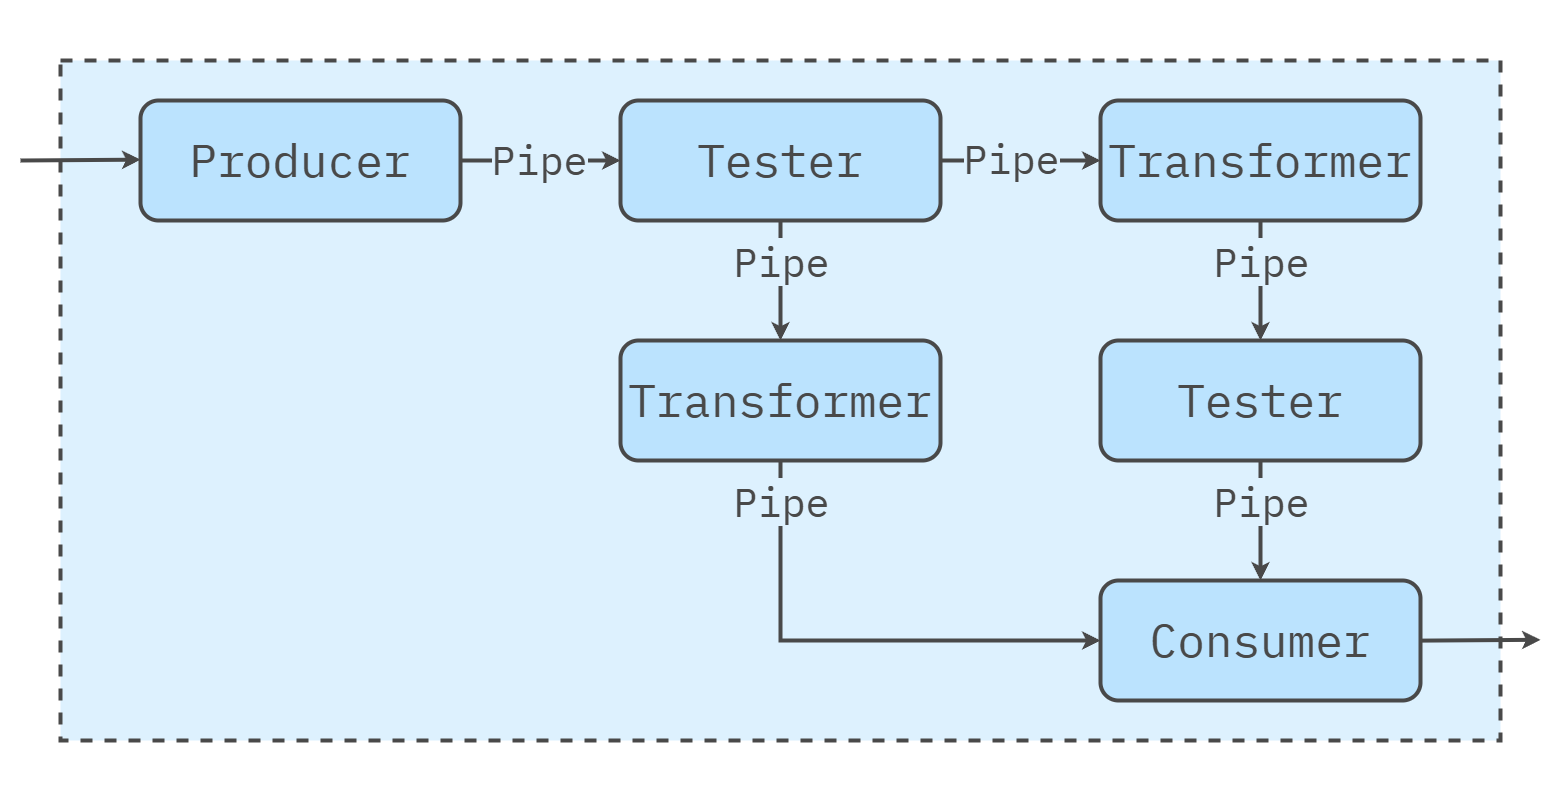

The diagram above was exported from draw.io. Its source (the exported page's mxGraphModel, read from the mxfile embedded in the PNG):
<mxGraphModel dx="2049" dy="1054" grid="1" gridSize="20" guides="1" tooltips="1" connect="1" arrows="1" fold="1" page="1" pageScale="1" pageWidth="1600" pageHeight="840" math="0" shadow="0">
  <root>
    <mxCell id="0" />
    <mxCell id="1" parent="0" />
    <mxCell id="Az0bFYg64EQcbs3Bumrs-12" value="" style="rounded=0;whiteSpace=wrap;html=1;strokeColor=none;strokeWidth=4;align=center;verticalAlign=middle;fontFamily=IBM Plex Mono;fontSource=https%3A%2F%2Ffonts.googleapis.com%2Fcss%3Ffamily%3DIBM%2BPlex%2BMono;fontSize=64;fontColor=#494949;fillColor=none;movable=0;resizable=0;rotatable=0;deletable=0;editable=0;locked=1;connectable=0;" vertex="1" parent="1">
      <mxGeometry x="20" y="20" width="1560" height="800" as="geometry" />
    </mxCell>
    <mxCell id="L3TbLjJM5cl4JLg-beqe-2" value="" style="rounded=0;whiteSpace=wrap;html=1;fillColor=#DDF1FE;strokeColor=#494949;strokeWidth=4;perimeterSpacing=1;dashed=1;movable=1;resizable=1;rotatable=1;deletable=1;editable=1;locked=0;connectable=1;" parent="1" vertex="1">
      <mxGeometry x="80" y="80" width="1440" height="680" as="geometry" />
    </mxCell>
    <mxCell id="L3TbLjJM5cl4JLg-beqe-4" value="Producer" style="rounded=1;whiteSpace=wrap;html=1;fillColor=#bbe3fe;strokeColor=#494949;strokeWidth=4;fontFamily=IBM Plex Mono;fontSource=https%3A%2F%2Ffonts.googleapis.com%2Fcss%3Ffamily%3DIBM%2BPlex%2BMono;fontSize=46;fontColor=#494949;" parent="1" vertex="1">
      <mxGeometry x="160" y="120" width="320" height="120" as="geometry" />
    </mxCell>
    <mxCell id="Az0bFYg64EQcbs3Bumrs-7" value="" style="endArrow=classic;html=1;rounded=0;fontFamily=IBM Plex Mono;fontSource=https%3A%2F%2Ffonts.googleapis.com%2Fcss%3Ffamily%3DIBM%2BPlex%2BMono;fontSize=64;fontColor=#494949;strokeColor=#494949;strokeWidth=4;" edge="1" parent="1">
      <mxGeometry width="50" height="50" relative="1" as="geometry">
        <mxPoint x="40" y="180" as="sourcePoint" />
        <mxPoint x="160" y="179.17" as="targetPoint" />
      </mxGeometry>
    </mxCell>
    <mxCell id="Az0bFYg64EQcbs3Bumrs-13" value="Transformer" style="rounded=1;whiteSpace=wrap;html=1;fillColor=#bbe3fe;strokeColor=#494949;strokeWidth=4;fontFamily=IBM Plex Mono;fontSource=https%3A%2F%2Ffonts.googleapis.com%2Fcss%3Ffamily%3DIBM%2BPlex%2BMono;fontSize=46;fontColor=#494949;" vertex="1" parent="1">
      <mxGeometry x="1120" y="120" width="320" height="120" as="geometry" />
    </mxCell>
    <mxCell id="Az0bFYg64EQcbs3Bumrs-14" value="Tester" style="rounded=1;whiteSpace=wrap;html=1;fillColor=#bbe3fe;strokeColor=#494949;strokeWidth=4;fontFamily=IBM Plex Mono;fontSource=https%3A%2F%2Ffonts.googleapis.com%2Fcss%3Ffamily%3DIBM%2BPlex%2BMono;fontSize=46;fontColor=#494949;" vertex="1" parent="1">
      <mxGeometry x="640" y="120" width="320" height="120" as="geometry" />
    </mxCell>
    <mxCell id="Az0bFYg64EQcbs3Bumrs-15" value="Transformer" style="rounded=1;whiteSpace=wrap;html=1;fillColor=#bbe3fe;strokeColor=#494949;strokeWidth=4;fontFamily=IBM Plex Mono;fontSource=https%3A%2F%2Ffonts.googleapis.com%2Fcss%3Ffamily%3DIBM%2BPlex%2BMono;fontSize=46;fontColor=#494949;" vertex="1" parent="1">
      <mxGeometry x="640" y="360" width="320" height="120" as="geometry" />
    </mxCell>
    <mxCell id="Az0bFYg64EQcbs3Bumrs-16" value="Tester" style="rounded=1;whiteSpace=wrap;html=1;fillColor=#bbe3fe;strokeColor=#494949;strokeWidth=4;fontFamily=IBM Plex Mono;fontSource=https%3A%2F%2Ffonts.googleapis.com%2Fcss%3Ffamily%3DIBM%2BPlex%2BMono;fontSize=46;fontColor=#494949;" vertex="1" parent="1">
      <mxGeometry x="1120" y="360" width="320" height="120" as="geometry" />
    </mxCell>
    <mxCell id="Az0bFYg64EQcbs3Bumrs-17" value="Consumer" style="rounded=1;whiteSpace=wrap;html=1;fillColor=#bbe3fe;strokeColor=#494949;strokeWidth=4;fontFamily=IBM Plex Mono;fontSource=https%3A%2F%2Ffonts.googleapis.com%2Fcss%3Ffamily%3DIBM%2BPlex%2BMono;fontSize=46;fontColor=#494949;" vertex="1" parent="1">
      <mxGeometry x="1120" y="600" width="320" height="120" as="geometry" />
    </mxCell>
    <mxCell id="Az0bFYg64EQcbs3Bumrs-18" value="" style="endArrow=classic;html=1;rounded=0;fontFamily=IBM Plex Mono;fontSource=https%3A%2F%2Ffonts.googleapis.com%2Fcss%3Ffamily%3DIBM%2BPlex%2BMono;fontSize=64;fontColor=#494949;strokeColor=#494949;strokeWidth=4;" edge="1" parent="1" source="L3TbLjJM5cl4JLg-beqe-4" target="Az0bFYg64EQcbs3Bumrs-14">
      <mxGeometry width="50" height="50" relative="1" as="geometry">
        <mxPoint x="480" y="180.24" as="sourcePoint" />
        <mxPoint x="600" y="179.41" as="targetPoint" />
      </mxGeometry>
    </mxCell>
    <mxCell id="Az0bFYg64EQcbs3Bumrs-24" value="Pipe" style="edgeLabel;html=1;align=center;verticalAlign=middle;resizable=0;points=[];rounded=1;strokeColor=#494949;strokeWidth=4;fontFamily=IBM Plex Mono;fontSource=https%3A%2F%2Ffonts.googleapis.com%2Fcss%3Ffamily%3DIBM%2BPlex%2BMono;fontSize=40;fontColor=#494949;fillColor=#bbe3fe;labelBackgroundColor=#ddf1fe;" vertex="1" connectable="0" parent="Az0bFYg64EQcbs3Bumrs-18">
      <mxGeometry x="0.1184" y="1" relative="1" as="geometry">
        <mxPoint x="-12" y="-1" as="offset" />
      </mxGeometry>
    </mxCell>
    <mxCell id="Az0bFYg64EQcbs3Bumrs-19" value="" style="endArrow=classic;html=1;rounded=0;fontFamily=IBM Plex Mono;fontSource=https%3A%2F%2Ffonts.googleapis.com%2Fcss%3Ffamily%3DIBM%2BPlex%2BMono;fontSize=64;fontColor=#494949;strokeColor=#494949;strokeWidth=4;" edge="1" parent="1" source="Az0bFYg64EQcbs3Bumrs-14" target="Az0bFYg64EQcbs3Bumrs-13">
      <mxGeometry width="50" height="50" relative="1" as="geometry">
        <mxPoint x="960" y="179.41" as="sourcePoint" />
        <mxPoint x="1120" y="179.41" as="targetPoint" />
      </mxGeometry>
    </mxCell>
    <mxCell id="Az0bFYg64EQcbs3Bumrs-20" value="" style="endArrow=classic;html=1;rounded=0;fontFamily=IBM Plex Mono;fontSource=https%3A%2F%2Ffonts.googleapis.com%2Fcss%3Ffamily%3DIBM%2BPlex%2BMono;fontSize=64;fontColor=#494949;strokeColor=#494949;strokeWidth=4;exitX=0.5;exitY=1;exitDx=0;exitDy=0;entryX=0.5;entryY=0;entryDx=0;entryDy=0;" edge="1" parent="1" source="Az0bFYg64EQcbs3Bumrs-14" target="Az0bFYg64EQcbs3Bumrs-15">
      <mxGeometry width="50" height="50" relative="1" as="geometry">
        <mxPoint x="980" y="200" as="sourcePoint" />
        <mxPoint x="1140" y="200" as="targetPoint" />
      </mxGeometry>
    </mxCell>
    <mxCell id="Az0bFYg64EQcbs3Bumrs-21" value="" style="endArrow=classic;html=1;rounded=0;fontFamily=IBM Plex Mono;fontSource=https%3A%2F%2Ffonts.googleapis.com%2Fcss%3Ffamily%3DIBM%2BPlex%2BMono;fontSize=64;fontColor=#494949;strokeColor=#494949;strokeWidth=4;" edge="1" parent="1" source="Az0bFYg64EQcbs3Bumrs-13" target="Az0bFYg64EQcbs3Bumrs-16">
      <mxGeometry width="50" height="50" relative="1" as="geometry">
        <mxPoint x="1279.41" y="240" as="sourcePoint" />
        <mxPoint x="1279.41" y="360" as="targetPoint" />
      </mxGeometry>
    </mxCell>
    <mxCell id="Az0bFYg64EQcbs3Bumrs-22" value="" style="endArrow=classic;html=1;rounded=0;fontFamily=IBM Plex Mono;fontSource=https%3A%2F%2Ffonts.googleapis.com%2Fcss%3Ffamily%3DIBM%2BPlex%2BMono;fontSize=64;fontColor=#494949;strokeColor=#494949;strokeWidth=4;" edge="1" parent="1" source="Az0bFYg64EQcbs3Bumrs-16" target="Az0bFYg64EQcbs3Bumrs-17">
      <mxGeometry width="50" height="50" relative="1" as="geometry">
        <mxPoint x="1279.41" y="480" as="sourcePoint" />
        <mxPoint x="1279.41" y="600" as="targetPoint" />
      </mxGeometry>
    </mxCell>
    <mxCell id="Az0bFYg64EQcbs3Bumrs-23" value="" style="endArrow=classic;html=1;rounded=0;fontFamily=IBM Plex Mono;fontSource=https%3A%2F%2Ffonts.googleapis.com%2Fcss%3Ffamily%3DIBM%2BPlex%2BMono;fontSize=64;fontColor=#494949;strokeColor=#494949;strokeWidth=4;exitX=0.5;exitY=1;exitDx=0;exitDy=0;entryX=0;entryY=0.5;entryDx=0;entryDy=0;edgeStyle=orthogonalEdgeStyle;" edge="1" parent="1" source="Az0bFYg64EQcbs3Bumrs-15" target="Az0bFYg64EQcbs3Bumrs-17">
      <mxGeometry width="50" height="50" relative="1" as="geometry">
        <mxPoint x="1300" y="500" as="sourcePoint" />
        <mxPoint x="1300" y="620" as="targetPoint" />
      </mxGeometry>
    </mxCell>
    <mxCell id="Az0bFYg64EQcbs3Bumrs-27" value="Pipe" style="edgeLabel;html=1;align=center;verticalAlign=middle;resizable=0;points=[];rounded=1;strokeColor=#494949;strokeWidth=4;fontFamily=IBM Plex Mono;fontSource=https%3A%2F%2Ffonts.googleapis.com%2Fcss%3Ffamily%3DIBM%2BPlex%2BMono;fontSize=40;fontColor=#494949;fillColor=#bbe3fe;labelBackgroundColor=#ddf1fe;" vertex="1" connectable="0" parent="1">
      <mxGeometry x="1029.9966666666667" y="177" as="geometry" />
    </mxCell>
    <mxCell id="Az0bFYg64EQcbs3Bumrs-28" value="Pipe" style="edgeLabel;html=1;align=center;verticalAlign=middle;resizable=0;points=[];rounded=1;strokeColor=#494949;strokeWidth=4;fontFamily=IBM Plex Mono;fontSource=https%3A%2F%2Ffonts.googleapis.com%2Fcss%3Ffamily%3DIBM%2BPlex%2BMono;fontSize=40;fontColor=#494949;fillColor=#bbe3fe;labelBackgroundColor=#ddf1fe;" vertex="1" connectable="0" parent="1">
      <mxGeometry x="799.9966666666668" y="280" as="geometry" />
    </mxCell>
    <mxCell id="Az0bFYg64EQcbs3Bumrs-29" value="Pipe" style="edgeLabel;html=1;align=center;verticalAlign=middle;resizable=0;points=[];rounded=1;strokeColor=#494949;strokeWidth=4;fontFamily=IBM Plex Mono;fontSource=https%3A%2F%2Ffonts.googleapis.com%2Fcss%3Ffamily%3DIBM%2BPlex%2BMono;fontSize=40;fontColor=#494949;fillColor=#bbe3fe;labelBackgroundColor=#ddf1fe;" vertex="1" connectable="0" parent="1">
      <mxGeometry x="1279.996666666667" y="280" as="geometry" />
    </mxCell>
    <mxCell id="Az0bFYg64EQcbs3Bumrs-31" value="Pipe" style="edgeLabel;html=1;align=center;verticalAlign=middle;resizable=0;points=[];rounded=1;strokeColor=#494949;strokeWidth=4;fontFamily=IBM Plex Mono;fontSource=https%3A%2F%2Ffonts.googleapis.com%2Fcss%3Ffamily%3DIBM%2BPlex%2BMono;fontSize=40;fontColor=#494949;fillColor=#bbe3fe;labelBackgroundColor=#ddf1fe;" vertex="1" connectable="0" parent="1">
      <mxGeometry x="1279.996666666667" y="520" as="geometry" />
    </mxCell>
    <mxCell id="Az0bFYg64EQcbs3Bumrs-32" value="Pipe" style="edgeLabel;html=1;align=center;verticalAlign=middle;resizable=0;points=[];rounded=1;strokeColor=#494949;strokeWidth=4;fontFamily=IBM Plex Mono;fontSource=https%3A%2F%2Ffonts.googleapis.com%2Fcss%3Ffamily%3DIBM%2BPlex%2BMono;fontSize=40;fontColor=#494949;fillColor=#bbe3fe;labelBackgroundColor=#ddf1fe;" vertex="1" connectable="0" parent="1">
      <mxGeometry x="799.9966666666668" y="520" as="geometry" />
    </mxCell>
    <mxCell id="Az0bFYg64EQcbs3Bumrs-33" value="" style="endArrow=classic;html=1;rounded=0;fontFamily=IBM Plex Mono;fontSource=https%3A%2F%2Ffonts.googleapis.com%2Fcss%3Ffamily%3DIBM%2BPlex%2BMono;fontSize=64;fontColor=#494949;strokeColor=#494949;strokeWidth=4;" edge="1" parent="1">
      <mxGeometry width="50" height="50" relative="1" as="geometry">
        <mxPoint x="1440" y="660.12" as="sourcePoint" />
        <mxPoint x="1560" y="659.29" as="targetPoint" />
      </mxGeometry>
    </mxCell>
  </root>
</mxGraphModel>